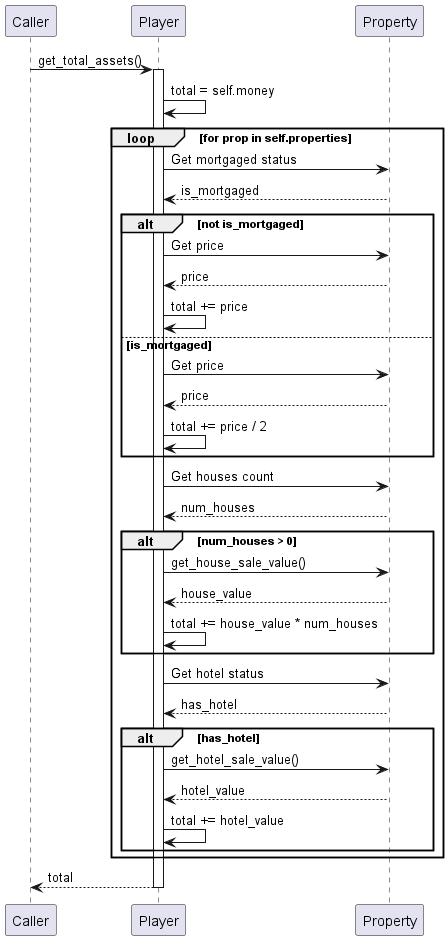

The diagram above was rendered by PlantUML. Its source (embedded in the PNG):
@startuml
participant "Caller" as Caller
participant "Player" as P
participant "Property" as Prop

Caller -> P : get_total_assets()
activate P
P -> P : total = self.money
loop for prop in self.properties
    P -> Prop : Get mortgaged status
    Prop --> P : is_mortgaged
    alt not is_mortgaged
        P -> Prop : Get price
        Prop --> P : price
        P -> P : total += price
    else is_mortgaged
        P -> Prop : Get price
        Prop --> P : price
        P -> P : total += price / 2
    end

    P -> Prop : Get houses count
    Prop --> P : num_houses
    alt num_houses > 0
        P -> Prop : get_house_sale_value()
        Prop --> P : house_value
        P -> P : total += house_value * num_houses
    end

    P -> Prop : Get hotel status
    Prop --> P : has_hotel
    alt has_hotel
        P -> Prop : get_hotel_sale_value()
        Prop --> P : hotel_value
        P -> P : total += hotel_value
    end
end loop
P --> Caller : total
deactivate P
@enduml